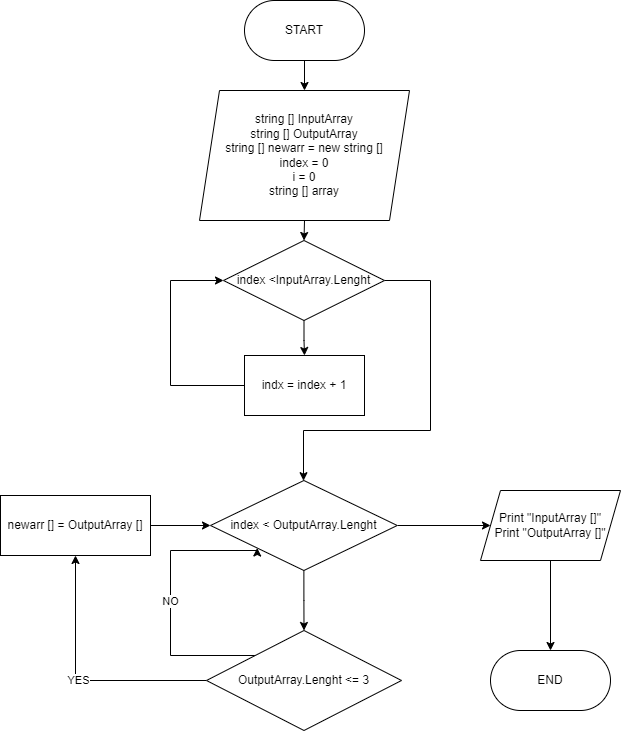

The diagram above was exported from draw.io. Its source (the exported page's mxGraphModel, read from the mxfile embedded in the PNG):
<mxGraphModel dx="1504" dy="764" grid="1" gridSize="10" guides="1" tooltips="1" connect="1" arrows="1" fold="1" page="1" pageScale="1" pageWidth="827" pageHeight="1169" math="0" shadow="0">
  <root>
    <mxCell id="0" />
    <mxCell id="1" parent="0" />
    <mxCell id="Vh-Z4A7dM_GD9mf9AErV-12" style="edgeStyle=orthogonalEdgeStyle;rounded=0;orthogonalLoop=1;jettySize=auto;html=1;exitX=0.5;exitY=1;exitDx=0;exitDy=0;entryX=0.5;entryY=0;entryDx=0;entryDy=0;" edge="1" parent="1" source="Vh-Z4A7dM_GD9mf9AErV-2" target="Vh-Z4A7dM_GD9mf9AErV-4">
      <mxGeometry relative="1" as="geometry" />
    </mxCell>
    <mxCell id="Vh-Z4A7dM_GD9mf9AErV-2" value="START" style="rounded=1;whiteSpace=wrap;html=1;arcSize=50;" vertex="1" parent="1">
      <mxGeometry x="354" y="170" width="120" height="60" as="geometry" />
    </mxCell>
    <mxCell id="Vh-Z4A7dM_GD9mf9AErV-3" value="END" style="rounded=1;whiteSpace=wrap;html=1;arcSize=50;" vertex="1" parent="1">
      <mxGeometry x="600" y="820" width="120" height="60" as="geometry" />
    </mxCell>
    <mxCell id="Vh-Z4A7dM_GD9mf9AErV-13" style="edgeStyle=orthogonalEdgeStyle;rounded=0;orthogonalLoop=1;jettySize=auto;html=1;exitX=0.5;exitY=1;exitDx=0;exitDy=0;entryX=0.5;entryY=0;entryDx=0;entryDy=0;" edge="1" parent="1" source="Vh-Z4A7dM_GD9mf9AErV-4" target="Vh-Z4A7dM_GD9mf9AErV-5">
      <mxGeometry relative="1" as="geometry" />
    </mxCell>
    <mxCell id="Vh-Z4A7dM_GD9mf9AErV-4" value="string [] InputArray&lt;br&gt;string [] OutputArray&lt;br&gt;string [] newarr = new string []&lt;br&gt;index = 0&lt;br&gt;i = 0&lt;br&gt;string [] array" style="shape=parallelogram;perimeter=parallelogramPerimeter;whiteSpace=wrap;html=1;fixedSize=1;" vertex="1" parent="1">
      <mxGeometry x="309" y="260" width="210" height="130" as="geometry" />
    </mxCell>
    <mxCell id="Vh-Z4A7dM_GD9mf9AErV-14" style="edgeStyle=orthogonalEdgeStyle;rounded=0;orthogonalLoop=1;jettySize=auto;html=1;exitX=0.5;exitY=1;exitDx=0;exitDy=0;" edge="1" parent="1" source="Vh-Z4A7dM_GD9mf9AErV-5" target="Vh-Z4A7dM_GD9mf9AErV-6">
      <mxGeometry relative="1" as="geometry" />
    </mxCell>
    <mxCell id="Vh-Z4A7dM_GD9mf9AErV-16" style="edgeStyle=orthogonalEdgeStyle;rounded=0;orthogonalLoop=1;jettySize=auto;html=1;exitX=1;exitY=0.5;exitDx=0;exitDy=0;" edge="1" parent="1" source="Vh-Z4A7dM_GD9mf9AErV-5" target="Vh-Z4A7dM_GD9mf9AErV-7">
      <mxGeometry relative="1" as="geometry">
        <Array as="points">
          <mxPoint x="540" y="450" />
          <mxPoint x="540" y="600" />
          <mxPoint x="413" y="600" />
        </Array>
      </mxGeometry>
    </mxCell>
    <mxCell id="Vh-Z4A7dM_GD9mf9AErV-5" value="index &amp;lt;InputArray.Lenght" style="rhombus;whiteSpace=wrap;html=1;" vertex="1" parent="1">
      <mxGeometry x="333" y="410" width="161" height="80" as="geometry" />
    </mxCell>
    <mxCell id="Vh-Z4A7dM_GD9mf9AErV-15" style="edgeStyle=orthogonalEdgeStyle;rounded=0;orthogonalLoop=1;jettySize=auto;html=1;exitX=0;exitY=0.5;exitDx=0;exitDy=0;entryX=0;entryY=0.5;entryDx=0;entryDy=0;" edge="1" parent="1" source="Vh-Z4A7dM_GD9mf9AErV-6" target="Vh-Z4A7dM_GD9mf9AErV-5">
      <mxGeometry relative="1" as="geometry">
        <Array as="points">
          <mxPoint x="280" y="555" />
          <mxPoint x="280" y="450" />
        </Array>
      </mxGeometry>
    </mxCell>
    <mxCell id="Vh-Z4A7dM_GD9mf9AErV-6" value="indx = index + 1" style="rounded=0;whiteSpace=wrap;html=1;" vertex="1" parent="1">
      <mxGeometry x="354" y="525" width="120" height="60" as="geometry" />
    </mxCell>
    <mxCell id="Vh-Z4A7dM_GD9mf9AErV-17" style="edgeStyle=orthogonalEdgeStyle;rounded=0;orthogonalLoop=1;jettySize=auto;html=1;exitX=1;exitY=0.5;exitDx=0;exitDy=0;entryX=0;entryY=0.5;entryDx=0;entryDy=0;" edge="1" parent="1" source="Vh-Z4A7dM_GD9mf9AErV-7" target="Vh-Z4A7dM_GD9mf9AErV-9">
      <mxGeometry relative="1" as="geometry" />
    </mxCell>
    <mxCell id="Vh-Z4A7dM_GD9mf9AErV-19" style="edgeStyle=orthogonalEdgeStyle;rounded=0;orthogonalLoop=1;jettySize=auto;html=1;exitX=0.5;exitY=1;exitDx=0;exitDy=0;entryX=0.5;entryY=0;entryDx=0;entryDy=0;" edge="1" parent="1" source="Vh-Z4A7dM_GD9mf9AErV-7" target="Vh-Z4A7dM_GD9mf9AErV-11">
      <mxGeometry relative="1" as="geometry" />
    </mxCell>
    <mxCell id="Vh-Z4A7dM_GD9mf9AErV-7" value="index &amp;lt; OutputArray.Lenght" style="rhombus;whiteSpace=wrap;html=1;" vertex="1" parent="1">
      <mxGeometry x="320" y="650" width="186.75" height="90" as="geometry" />
    </mxCell>
    <mxCell id="Vh-Z4A7dM_GD9mf9AErV-18" style="edgeStyle=orthogonalEdgeStyle;rounded=0;orthogonalLoop=1;jettySize=auto;html=1;exitX=0.5;exitY=1;exitDx=0;exitDy=0;entryX=0.5;entryY=0;entryDx=0;entryDy=0;" edge="1" parent="1" source="Vh-Z4A7dM_GD9mf9AErV-9" target="Vh-Z4A7dM_GD9mf9AErV-3">
      <mxGeometry relative="1" as="geometry" />
    </mxCell>
    <mxCell id="Vh-Z4A7dM_GD9mf9AErV-9" value="Print &quot;InputArray []&quot;&lt;br&gt;Print &quot;OutputArray []&quot;" style="shape=parallelogram;perimeter=parallelogramPerimeter;whiteSpace=wrap;html=1;fixedSize=1;" vertex="1" parent="1">
      <mxGeometry x="590" y="660" width="140" height="70" as="geometry" />
    </mxCell>
    <mxCell id="Vh-Z4A7dM_GD9mf9AErV-22" style="edgeStyle=orthogonalEdgeStyle;rounded=0;orthogonalLoop=1;jettySize=auto;html=1;exitX=1;exitY=0.5;exitDx=0;exitDy=0;entryX=0;entryY=0.5;entryDx=0;entryDy=0;" edge="1" parent="1" source="Vh-Z4A7dM_GD9mf9AErV-10" target="Vh-Z4A7dM_GD9mf9AErV-7">
      <mxGeometry relative="1" as="geometry" />
    </mxCell>
    <mxCell id="Vh-Z4A7dM_GD9mf9AErV-10" value="newarr [] = OutputArray []" style="rounded=0;whiteSpace=wrap;html=1;" vertex="1" parent="1">
      <mxGeometry x="110" y="665" width="150" height="60" as="geometry" />
    </mxCell>
    <mxCell id="Vh-Z4A7dM_GD9mf9AErV-20" value="YES" style="edgeStyle=orthogonalEdgeStyle;rounded=0;orthogonalLoop=1;jettySize=auto;html=1;exitX=0;exitY=0.5;exitDx=0;exitDy=0;entryX=0.5;entryY=1;entryDx=0;entryDy=0;" edge="1" parent="1" source="Vh-Z4A7dM_GD9mf9AErV-11" target="Vh-Z4A7dM_GD9mf9AErV-10">
      <mxGeometry relative="1" as="geometry" />
    </mxCell>
    <mxCell id="Vh-Z4A7dM_GD9mf9AErV-23" value="NO" style="edgeStyle=orthogonalEdgeStyle;rounded=0;orthogonalLoop=1;jettySize=auto;html=1;exitX=0;exitY=0;exitDx=0;exitDy=0;entryX=0;entryY=1;entryDx=0;entryDy=0;" edge="1" parent="1" source="Vh-Z4A7dM_GD9mf9AErV-11" target="Vh-Z4A7dM_GD9mf9AErV-7">
      <mxGeometry relative="1" as="geometry">
        <Array as="points">
          <mxPoint x="280" y="825" />
          <mxPoint x="280" y="720" />
          <mxPoint x="367" y="720" />
        </Array>
      </mxGeometry>
    </mxCell>
    <mxCell id="Vh-Z4A7dM_GD9mf9AErV-11" value="OutputArray.Lenght &amp;lt;= 3" style="rhombus;whiteSpace=wrap;html=1;" vertex="1" parent="1">
      <mxGeometry x="316" y="800" width="195" height="100" as="geometry" />
    </mxCell>
  </root>
</mxGraphModel>